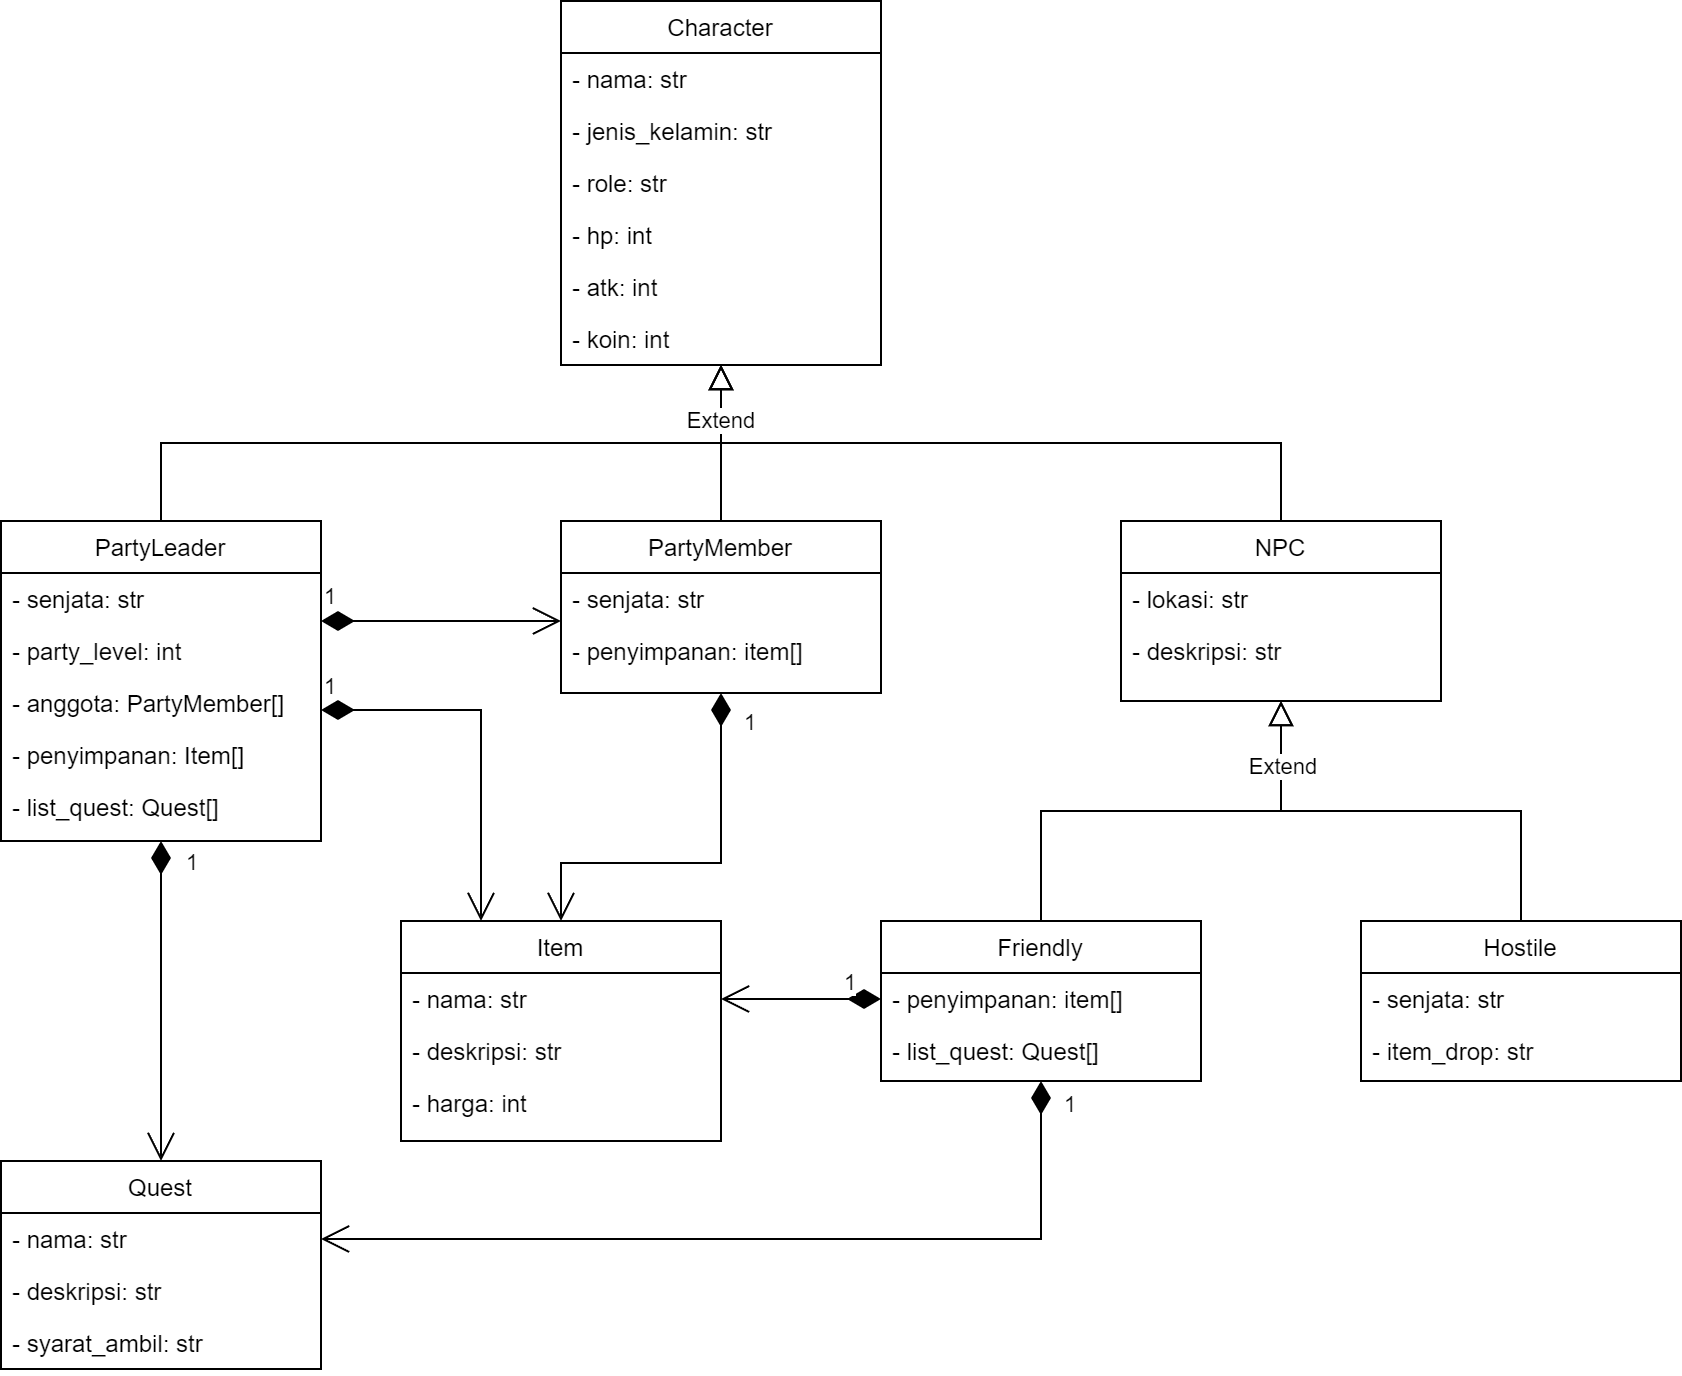

The diagram above was exported from draw.io. Its source (the exported page's mxGraphModel, read from the mxfile embedded in the PNG):
<mxGraphModel dx="2117" dy="557" grid="1" gridSize="10" guides="1" tooltips="1" connect="1" arrows="1" fold="1" page="1" pageScale="1" pageWidth="827" pageHeight="1169" math="0" shadow="0">
  <root>
    <mxCell id="WIyWlLk6GJQsqaUBKTNV-0" />
    <mxCell id="WIyWlLk6GJQsqaUBKTNV-1" parent="WIyWlLk6GJQsqaUBKTNV-0" />
    <mxCell id="zkfFHV4jXpPFQw0GAbJ--0" value="Character" style="swimlane;fontStyle=0;align=center;verticalAlign=top;childLayout=stackLayout;horizontal=1;startSize=26;horizontalStack=0;resizeParent=1;resizeLast=0;collapsible=1;marginBottom=0;rounded=0;shadow=0;strokeWidth=1;" parent="WIyWlLk6GJQsqaUBKTNV-1" vertex="1">
      <mxGeometry x="240" y="220" width="160" height="182" as="geometry">
        <mxRectangle x="230" y="140" width="160" height="26" as="alternateBounds" />
      </mxGeometry>
    </mxCell>
    <mxCell id="zkfFHV4jXpPFQw0GAbJ--1" value="- nama: str" style="text;align=left;verticalAlign=top;spacingLeft=4;spacingRight=4;overflow=hidden;rotatable=0;points=[[0,0.5],[1,0.5]];portConstraint=eastwest;" parent="zkfFHV4jXpPFQw0GAbJ--0" vertex="1">
      <mxGeometry y="26" width="160" height="26" as="geometry" />
    </mxCell>
    <mxCell id="zkfFHV4jXpPFQw0GAbJ--2" value="- jenis_kelamin: str" style="text;align=left;verticalAlign=top;spacingLeft=4;spacingRight=4;overflow=hidden;rotatable=0;points=[[0,0.5],[1,0.5]];portConstraint=eastwest;rounded=0;shadow=0;html=0;" parent="zkfFHV4jXpPFQw0GAbJ--0" vertex="1">
      <mxGeometry y="52" width="160" height="26" as="geometry" />
    </mxCell>
    <mxCell id="zkfFHV4jXpPFQw0GAbJ--3" value="- role: str" style="text;align=left;verticalAlign=top;spacingLeft=4;spacingRight=4;overflow=hidden;rotatable=0;points=[[0,0.5],[1,0.5]];portConstraint=eastwest;rounded=0;shadow=0;html=0;" parent="zkfFHV4jXpPFQw0GAbJ--0" vertex="1">
      <mxGeometry y="78" width="160" height="26" as="geometry" />
    </mxCell>
    <mxCell id="zkfFHV4jXpPFQw0GAbJ--5" value="- hp: int" style="text;align=left;verticalAlign=top;spacingLeft=4;spacingRight=4;overflow=hidden;rotatable=0;points=[[0,0.5],[1,0.5]];portConstraint=eastwest;" parent="zkfFHV4jXpPFQw0GAbJ--0" vertex="1">
      <mxGeometry y="104" width="160" height="26" as="geometry" />
    </mxCell>
    <mxCell id="sYlJ4lwAY2whlZDO4fBt-0" value="- atk: int" style="text;align=left;verticalAlign=top;spacingLeft=4;spacingRight=4;overflow=hidden;rotatable=0;points=[[0,0.5],[1,0.5]];portConstraint=eastwest;" vertex="1" parent="zkfFHV4jXpPFQw0GAbJ--0">
      <mxGeometry y="130" width="160" height="26" as="geometry" />
    </mxCell>
    <mxCell id="sYlJ4lwAY2whlZDO4fBt-30" value="- koin: int" style="text;align=left;verticalAlign=top;spacingLeft=4;spacingRight=4;overflow=hidden;rotatable=0;points=[[0,0.5],[1,0.5]];portConstraint=eastwest;" vertex="1" parent="zkfFHV4jXpPFQw0GAbJ--0">
      <mxGeometry y="156" width="160" height="26" as="geometry" />
    </mxCell>
    <mxCell id="zkfFHV4jXpPFQw0GAbJ--6" value="PartyLeader" style="swimlane;fontStyle=0;align=center;verticalAlign=top;childLayout=stackLayout;horizontal=1;startSize=26;horizontalStack=0;resizeParent=1;resizeLast=0;collapsible=1;marginBottom=0;rounded=0;shadow=0;strokeWidth=1;" parent="WIyWlLk6GJQsqaUBKTNV-1" vertex="1">
      <mxGeometry x="-40" y="480" width="160" height="160" as="geometry">
        <mxRectangle x="130" y="380" width="160" height="26" as="alternateBounds" />
      </mxGeometry>
    </mxCell>
    <mxCell id="zkfFHV4jXpPFQw0GAbJ--7" value="- senjata: str" style="text;align=left;verticalAlign=top;spacingLeft=4;spacingRight=4;overflow=hidden;rotatable=0;points=[[0,0.5],[1,0.5]];portConstraint=eastwest;" parent="zkfFHV4jXpPFQw0GAbJ--6" vertex="1">
      <mxGeometry y="26" width="160" height="26" as="geometry" />
    </mxCell>
    <mxCell id="sYlJ4lwAY2whlZDO4fBt-53" value="- party_level: int" style="text;align=left;verticalAlign=top;spacingLeft=4;spacingRight=4;overflow=hidden;rotatable=0;points=[[0,0.5],[1,0.5]];portConstraint=eastwest;" vertex="1" parent="zkfFHV4jXpPFQw0GAbJ--6">
      <mxGeometry y="52" width="160" height="26" as="geometry" />
    </mxCell>
    <mxCell id="zkfFHV4jXpPFQw0GAbJ--8" value="- anggota: PartyMember[]" style="text;align=left;verticalAlign=top;spacingLeft=4;spacingRight=4;overflow=hidden;rotatable=0;points=[[0,0.5],[1,0.5]];portConstraint=eastwest;rounded=0;shadow=0;html=0;" parent="zkfFHV4jXpPFQw0GAbJ--6" vertex="1">
      <mxGeometry y="78" width="160" height="26" as="geometry" />
    </mxCell>
    <mxCell id="sYlJ4lwAY2whlZDO4fBt-25" value="- penyimpanan: Item[]" style="text;align=left;verticalAlign=top;spacingLeft=4;spacingRight=4;overflow=hidden;rotatable=0;points=[[0,0.5],[1,0.5]];portConstraint=eastwest;" vertex="1" parent="zkfFHV4jXpPFQw0GAbJ--6">
      <mxGeometry y="104" width="160" height="26" as="geometry" />
    </mxCell>
    <mxCell id="sYlJ4lwAY2whlZDO4fBt-26" value="- list_quest: Quest[]" style="text;align=left;verticalAlign=top;spacingLeft=4;spacingRight=4;overflow=hidden;rotatable=0;points=[[0,0.5],[1,0.5]];portConstraint=eastwest;rounded=0;shadow=0;html=0;" vertex="1" parent="zkfFHV4jXpPFQw0GAbJ--6">
      <mxGeometry y="130" width="160" height="26" as="geometry" />
    </mxCell>
    <mxCell id="zkfFHV4jXpPFQw0GAbJ--12" value="" style="endArrow=block;endSize=10;endFill=0;shadow=0;strokeWidth=1;rounded=0;edgeStyle=elbowEdgeStyle;elbow=vertical;" parent="WIyWlLk6GJQsqaUBKTNV-1" source="zkfFHV4jXpPFQw0GAbJ--6" target="zkfFHV4jXpPFQw0GAbJ--0" edge="1">
      <mxGeometry width="160" relative="1" as="geometry">
        <mxPoint x="200" y="203" as="sourcePoint" />
        <mxPoint x="200" y="203" as="targetPoint" />
      </mxGeometry>
    </mxCell>
    <mxCell id="zkfFHV4jXpPFQw0GAbJ--13" value="NPC" style="swimlane;fontStyle=0;align=center;verticalAlign=top;childLayout=stackLayout;horizontal=1;startSize=26;horizontalStack=0;resizeParent=1;resizeLast=0;collapsible=1;marginBottom=0;rounded=0;shadow=0;strokeWidth=1;" parent="WIyWlLk6GJQsqaUBKTNV-1" vertex="1">
      <mxGeometry x="520" y="480" width="160" height="90" as="geometry">
        <mxRectangle x="340" y="380" width="170" height="26" as="alternateBounds" />
      </mxGeometry>
    </mxCell>
    <mxCell id="zkfFHV4jXpPFQw0GAbJ--14" value="- lokasi: str" style="text;align=left;verticalAlign=top;spacingLeft=4;spacingRight=4;overflow=hidden;rotatable=0;points=[[0,0.5],[1,0.5]];portConstraint=eastwest;" parent="zkfFHV4jXpPFQw0GAbJ--13" vertex="1">
      <mxGeometry y="26" width="160" height="26" as="geometry" />
    </mxCell>
    <mxCell id="sYlJ4lwAY2whlZDO4fBt-42" value="- deskripsi: str" style="text;align=left;verticalAlign=top;spacingLeft=4;spacingRight=4;overflow=hidden;rotatable=0;points=[[0,0.5],[1,0.5]];portConstraint=eastwest;" vertex="1" parent="zkfFHV4jXpPFQw0GAbJ--13">
      <mxGeometry y="52" width="160" height="26" as="geometry" />
    </mxCell>
    <mxCell id="zkfFHV4jXpPFQw0GAbJ--16" value="" style="endArrow=block;endSize=10;endFill=0;shadow=0;strokeWidth=1;rounded=0;edgeStyle=elbowEdgeStyle;elbow=vertical;" parent="WIyWlLk6GJQsqaUBKTNV-1" source="zkfFHV4jXpPFQw0GAbJ--13" target="zkfFHV4jXpPFQw0GAbJ--0" edge="1">
      <mxGeometry width="160" relative="1" as="geometry">
        <mxPoint x="210" y="373" as="sourcePoint" />
        <mxPoint x="310" y="271" as="targetPoint" />
      </mxGeometry>
    </mxCell>
    <mxCell id="sYlJ4lwAY2whlZDO4fBt-2" value="Hostile" style="swimlane;fontStyle=0;align=center;verticalAlign=top;childLayout=stackLayout;horizontal=1;startSize=26;horizontalStack=0;resizeParent=1;resizeLast=0;collapsible=1;marginBottom=0;rounded=0;shadow=0;strokeWidth=1;" vertex="1" parent="WIyWlLk6GJQsqaUBKTNV-1">
      <mxGeometry x="640" y="680" width="160" height="80" as="geometry">
        <mxRectangle x="130" y="380" width="160" height="26" as="alternateBounds" />
      </mxGeometry>
    </mxCell>
    <mxCell id="sYlJ4lwAY2whlZDO4fBt-3" value="- senjata: str" style="text;align=left;verticalAlign=top;spacingLeft=4;spacingRight=4;overflow=hidden;rotatable=0;points=[[0,0.5],[1,0.5]];portConstraint=eastwest;" vertex="1" parent="sYlJ4lwAY2whlZDO4fBt-2">
      <mxGeometry y="26" width="160" height="26" as="geometry" />
    </mxCell>
    <mxCell id="sYlJ4lwAY2whlZDO4fBt-4" value="- item_drop: str" style="text;align=left;verticalAlign=top;spacingLeft=4;spacingRight=4;overflow=hidden;rotatable=0;points=[[0,0.5],[1,0.5]];portConstraint=eastwest;rounded=0;shadow=0;html=0;" vertex="1" parent="sYlJ4lwAY2whlZDO4fBt-2">
      <mxGeometry y="52" width="160" height="26" as="geometry" />
    </mxCell>
    <mxCell id="sYlJ4lwAY2whlZDO4fBt-8" value="Friendly" style="swimlane;fontStyle=0;align=center;verticalAlign=top;childLayout=stackLayout;horizontal=1;startSize=26;horizontalStack=0;resizeParent=1;resizeLast=0;collapsible=1;marginBottom=0;rounded=0;shadow=0;strokeWidth=1;" vertex="1" parent="WIyWlLk6GJQsqaUBKTNV-1">
      <mxGeometry x="400" y="680" width="160" height="80" as="geometry">
        <mxRectangle x="130" y="380" width="160" height="26" as="alternateBounds" />
      </mxGeometry>
    </mxCell>
    <mxCell id="sYlJ4lwAY2whlZDO4fBt-9" value="- penyimpanan: item[]" style="text;align=left;verticalAlign=top;spacingLeft=4;spacingRight=4;overflow=hidden;rotatable=0;points=[[0,0.5],[1,0.5]];portConstraint=eastwest;" vertex="1" parent="sYlJ4lwAY2whlZDO4fBt-8">
      <mxGeometry y="26" width="160" height="26" as="geometry" />
    </mxCell>
    <mxCell id="sYlJ4lwAY2whlZDO4fBt-10" value="- list_quest: Quest[]" style="text;align=left;verticalAlign=top;spacingLeft=4;spacingRight=4;overflow=hidden;rotatable=0;points=[[0,0.5],[1,0.5]];portConstraint=eastwest;rounded=0;shadow=0;html=0;" vertex="1" parent="sYlJ4lwAY2whlZDO4fBt-8">
      <mxGeometry y="52" width="160" height="26" as="geometry" />
    </mxCell>
    <mxCell id="sYlJ4lwAY2whlZDO4fBt-15" value="PartyMember" style="swimlane;fontStyle=0;align=center;verticalAlign=top;childLayout=stackLayout;horizontal=1;startSize=26;horizontalStack=0;resizeParent=1;resizeLast=0;collapsible=1;marginBottom=0;rounded=0;shadow=0;strokeWidth=1;" vertex="1" parent="WIyWlLk6GJQsqaUBKTNV-1">
      <mxGeometry x="240" y="480" width="160" height="86" as="geometry">
        <mxRectangle x="130" y="380" width="160" height="26" as="alternateBounds" />
      </mxGeometry>
    </mxCell>
    <mxCell id="sYlJ4lwAY2whlZDO4fBt-16" value="- senjata: str" style="text;align=left;verticalAlign=top;spacingLeft=4;spacingRight=4;overflow=hidden;rotatable=0;points=[[0,0.5],[1,0.5]];portConstraint=eastwest;" vertex="1" parent="sYlJ4lwAY2whlZDO4fBt-15">
      <mxGeometry y="26" width="160" height="26" as="geometry" />
    </mxCell>
    <mxCell id="sYlJ4lwAY2whlZDO4fBt-17" value="- penyimpanan: item[]" style="text;align=left;verticalAlign=top;spacingLeft=4;spacingRight=4;overflow=hidden;rotatable=0;points=[[0,0.5],[1,0.5]];portConstraint=eastwest;rounded=0;shadow=0;html=0;" vertex="1" parent="sYlJ4lwAY2whlZDO4fBt-15">
      <mxGeometry y="52" width="160" height="26" as="geometry" />
    </mxCell>
    <mxCell id="sYlJ4lwAY2whlZDO4fBt-23" value="" style="endArrow=block;endSize=10;endFill=0;shadow=0;strokeWidth=1;rounded=0;edgeStyle=elbowEdgeStyle;elbow=vertical;exitX=0.5;exitY=0;exitDx=0;exitDy=0;entryX=0.5;entryY=1;entryDx=0;entryDy=0;" edge="1" parent="WIyWlLk6GJQsqaUBKTNV-1" source="sYlJ4lwAY2whlZDO4fBt-15" target="zkfFHV4jXpPFQw0GAbJ--0">
      <mxGeometry width="160" relative="1" as="geometry">
        <mxPoint x="50" y="490" as="sourcePoint" />
        <mxPoint x="310" y="400" as="targetPoint" />
      </mxGeometry>
    </mxCell>
    <mxCell id="sYlJ4lwAY2whlZDO4fBt-24" value="Extend" style="edgeLabel;html=1;align=center;verticalAlign=middle;resizable=0;points=[];" vertex="1" connectable="0" parent="sYlJ4lwAY2whlZDO4fBt-23">
      <mxGeometry x="0.295" y="1" relative="1" as="geometry">
        <mxPoint as="offset" />
      </mxGeometry>
    </mxCell>
    <mxCell id="sYlJ4lwAY2whlZDO4fBt-27" value="" style="endArrow=block;endSize=10;endFill=0;shadow=0;strokeWidth=1;rounded=0;edgeStyle=elbowEdgeStyle;elbow=vertical;entryX=0.5;entryY=1;entryDx=0;entryDy=0;" edge="1" parent="WIyWlLk6GJQsqaUBKTNV-1" target="zkfFHV4jXpPFQw0GAbJ--13">
      <mxGeometry width="160" relative="1" as="geometry">
        <mxPoint x="480" y="680" as="sourcePoint" />
        <mxPoint x="760" y="600" as="targetPoint" />
      </mxGeometry>
    </mxCell>
    <mxCell id="sYlJ4lwAY2whlZDO4fBt-28" value="" style="endArrow=block;endSize=10;endFill=0;shadow=0;strokeWidth=1;rounded=0;edgeStyle=elbowEdgeStyle;elbow=vertical;exitX=0.5;exitY=0;exitDx=0;exitDy=0;" edge="1" parent="WIyWlLk6GJQsqaUBKTNV-1" source="sYlJ4lwAY2whlZDO4fBt-2">
      <mxGeometry width="160" relative="1" as="geometry">
        <mxPoint x="880" y="660" as="sourcePoint" />
        <mxPoint x="600" y="570" as="targetPoint" />
      </mxGeometry>
    </mxCell>
    <mxCell id="sYlJ4lwAY2whlZDO4fBt-29" value="Extend" style="edgeLabel;html=1;align=center;verticalAlign=middle;resizable=0;points=[];" vertex="1" connectable="0" parent="sYlJ4lwAY2whlZDO4fBt-28">
      <mxGeometry x="0.6727" y="1" relative="1" as="geometry">
        <mxPoint x="1" y="-6" as="offset" />
      </mxGeometry>
    </mxCell>
    <mxCell id="sYlJ4lwAY2whlZDO4fBt-31" value="Item" style="swimlane;fontStyle=0;align=center;verticalAlign=top;childLayout=stackLayout;horizontal=1;startSize=26;horizontalStack=0;resizeParent=1;resizeLast=0;collapsible=1;marginBottom=0;rounded=0;shadow=0;strokeWidth=1;" vertex="1" parent="WIyWlLk6GJQsqaUBKTNV-1">
      <mxGeometry x="160" y="680" width="160" height="110" as="geometry">
        <mxRectangle x="130" y="380" width="160" height="26" as="alternateBounds" />
      </mxGeometry>
    </mxCell>
    <mxCell id="sYlJ4lwAY2whlZDO4fBt-32" value="- nama: str" style="text;align=left;verticalAlign=top;spacingLeft=4;spacingRight=4;overflow=hidden;rotatable=0;points=[[0,0.5],[1,0.5]];portConstraint=eastwest;" vertex="1" parent="sYlJ4lwAY2whlZDO4fBt-31">
      <mxGeometry y="26" width="160" height="26" as="geometry" />
    </mxCell>
    <mxCell id="sYlJ4lwAY2whlZDO4fBt-33" value="- deskripsi: str" style="text;align=left;verticalAlign=top;spacingLeft=4;spacingRight=4;overflow=hidden;rotatable=0;points=[[0,0.5],[1,0.5]];portConstraint=eastwest;rounded=0;shadow=0;html=0;" vertex="1" parent="sYlJ4lwAY2whlZDO4fBt-31">
      <mxGeometry y="52" width="160" height="26" as="geometry" />
    </mxCell>
    <mxCell id="sYlJ4lwAY2whlZDO4fBt-37" value="- harga: int" style="text;align=left;verticalAlign=top;spacingLeft=4;spacingRight=4;overflow=hidden;rotatable=0;points=[[0,0.5],[1,0.5]];portConstraint=eastwest;rounded=0;shadow=0;html=0;" vertex="1" parent="sYlJ4lwAY2whlZDO4fBt-31">
      <mxGeometry y="78" width="160" height="26" as="geometry" />
    </mxCell>
    <mxCell id="sYlJ4lwAY2whlZDO4fBt-38" value="Quest" style="swimlane;fontStyle=0;align=center;verticalAlign=top;childLayout=stackLayout;horizontal=1;startSize=26;horizontalStack=0;resizeParent=1;resizeLast=0;collapsible=1;marginBottom=0;rounded=0;shadow=0;strokeWidth=1;" vertex="1" parent="WIyWlLk6GJQsqaUBKTNV-1">
      <mxGeometry x="-40" y="800" width="160" height="104" as="geometry">
        <mxRectangle x="130" y="380" width="160" height="26" as="alternateBounds" />
      </mxGeometry>
    </mxCell>
    <mxCell id="sYlJ4lwAY2whlZDO4fBt-39" value="- nama: str" style="text;align=left;verticalAlign=top;spacingLeft=4;spacingRight=4;overflow=hidden;rotatable=0;points=[[0,0.5],[1,0.5]];portConstraint=eastwest;" vertex="1" parent="sYlJ4lwAY2whlZDO4fBt-38">
      <mxGeometry y="26" width="160" height="26" as="geometry" />
    </mxCell>
    <mxCell id="sYlJ4lwAY2whlZDO4fBt-40" value="- deskripsi: str" style="text;align=left;verticalAlign=top;spacingLeft=4;spacingRight=4;overflow=hidden;rotatable=0;points=[[0,0.5],[1,0.5]];portConstraint=eastwest;rounded=0;shadow=0;html=0;" vertex="1" parent="sYlJ4lwAY2whlZDO4fBt-38">
      <mxGeometry y="52" width="160" height="26" as="geometry" />
    </mxCell>
    <mxCell id="sYlJ4lwAY2whlZDO4fBt-51" value="- syarat_ambil: str" style="text;align=left;verticalAlign=top;spacingLeft=4;spacingRight=4;overflow=hidden;rotatable=0;points=[[0,0.5],[1,0.5]];portConstraint=eastwest;rounded=0;shadow=0;html=0;" vertex="1" parent="sYlJ4lwAY2whlZDO4fBt-38">
      <mxGeometry y="78" width="160" height="26" as="geometry" />
    </mxCell>
    <mxCell id="sYlJ4lwAY2whlZDO4fBt-43" value="1" style="endArrow=open;html=1;endSize=12;startArrow=diamondThin;startSize=14;startFill=1;edgeStyle=orthogonalEdgeStyle;align=left;verticalAlign=bottom;rounded=0;" edge="1" parent="WIyWlLk6GJQsqaUBKTNV-1">
      <mxGeometry x="-1" y="3" relative="1" as="geometry">
        <mxPoint x="120" y="530" as="sourcePoint" />
        <mxPoint x="240" y="530" as="targetPoint" />
      </mxGeometry>
    </mxCell>
    <mxCell id="sYlJ4lwAY2whlZDO4fBt-45" value="1" style="endArrow=open;html=1;endSize=12;startArrow=diamondThin;startSize=14;startFill=1;edgeStyle=orthogonalEdgeStyle;align=left;verticalAlign=bottom;rounded=0;entryX=1;entryY=0.5;entryDx=0;entryDy=0;exitX=0.5;exitY=1;exitDx=0;exitDy=0;" edge="1" parent="WIyWlLk6GJQsqaUBKTNV-1" source="sYlJ4lwAY2whlZDO4fBt-8" target="sYlJ4lwAY2whlZDO4fBt-39">
      <mxGeometry x="-0.9042" y="10" relative="1" as="geometry">
        <mxPoint x="480" y="820" as="sourcePoint" />
        <mxPoint x="610" y="920" as="targetPoint" />
        <mxPoint as="offset" />
      </mxGeometry>
    </mxCell>
    <mxCell id="sYlJ4lwAY2whlZDO4fBt-46" value="1" style="endArrow=open;html=1;endSize=12;startArrow=diamondThin;startSize=14;startFill=1;edgeStyle=orthogonalEdgeStyle;align=left;verticalAlign=bottom;rounded=0;exitX=0.5;exitY=1;exitDx=0;exitDy=0;" edge="1" parent="WIyWlLk6GJQsqaUBKTNV-1" source="zkfFHV4jXpPFQw0GAbJ--6">
      <mxGeometry x="-0.7466" y="11" relative="1" as="geometry">
        <mxPoint x="40" y="770" as="sourcePoint" />
        <mxPoint x="40" y="800" as="targetPoint" />
        <Array as="points" />
        <mxPoint as="offset" />
      </mxGeometry>
    </mxCell>
    <mxCell id="sYlJ4lwAY2whlZDO4fBt-48" value="1" style="endArrow=open;html=1;endSize=12;startArrow=diamondThin;startSize=14;startFill=1;edgeStyle=orthogonalEdgeStyle;align=left;verticalAlign=bottom;rounded=0;entryX=0.25;entryY=0;entryDx=0;entryDy=0;" edge="1" parent="WIyWlLk6GJQsqaUBKTNV-1" target="sYlJ4lwAY2whlZDO4fBt-31">
      <mxGeometry x="-1" y="3" relative="1" as="geometry">
        <mxPoint x="120" y="574.5" as="sourcePoint" />
        <mxPoint x="240" y="574.5" as="targetPoint" />
        <Array as="points">
          <mxPoint x="200" y="575" />
        </Array>
      </mxGeometry>
    </mxCell>
    <mxCell id="sYlJ4lwAY2whlZDO4fBt-49" value="1" style="endArrow=open;html=1;endSize=12;startArrow=diamondThin;startSize=14;startFill=1;edgeStyle=orthogonalEdgeStyle;align=left;verticalAlign=bottom;rounded=0;exitX=0;exitY=0.5;exitDx=0;exitDy=0;entryX=1;entryY=0.5;entryDx=0;entryDy=0;" edge="1" parent="WIyWlLk6GJQsqaUBKTNV-1" source="sYlJ4lwAY2whlZDO4fBt-9" target="sYlJ4lwAY2whlZDO4fBt-32">
      <mxGeometry x="-0.5" y="1" relative="1" as="geometry">
        <mxPoint x="220" y="830" as="sourcePoint" />
        <mxPoint x="380" y="830" as="targetPoint" />
        <mxPoint as="offset" />
      </mxGeometry>
    </mxCell>
    <mxCell id="sYlJ4lwAY2whlZDO4fBt-50" value="1" style="endArrow=open;html=1;endSize=12;startArrow=diamondThin;startSize=14;startFill=1;edgeStyle=orthogonalEdgeStyle;align=left;verticalAlign=bottom;rounded=0;exitX=0.5;exitY=1;exitDx=0;exitDy=0;" edge="1" parent="WIyWlLk6GJQsqaUBKTNV-1" source="sYlJ4lwAY2whlZDO4fBt-15" target="sYlJ4lwAY2whlZDO4fBt-31">
      <mxGeometry x="-0.7526" y="10" relative="1" as="geometry">
        <mxPoint x="320" y="620" as="sourcePoint" />
        <mxPoint x="440" y="620" as="targetPoint" />
        <Array as="points">
          <mxPoint x="320" y="651" />
          <mxPoint x="240" y="651" />
        </Array>
        <mxPoint as="offset" />
      </mxGeometry>
    </mxCell>
  </root>
</mxGraphModel>